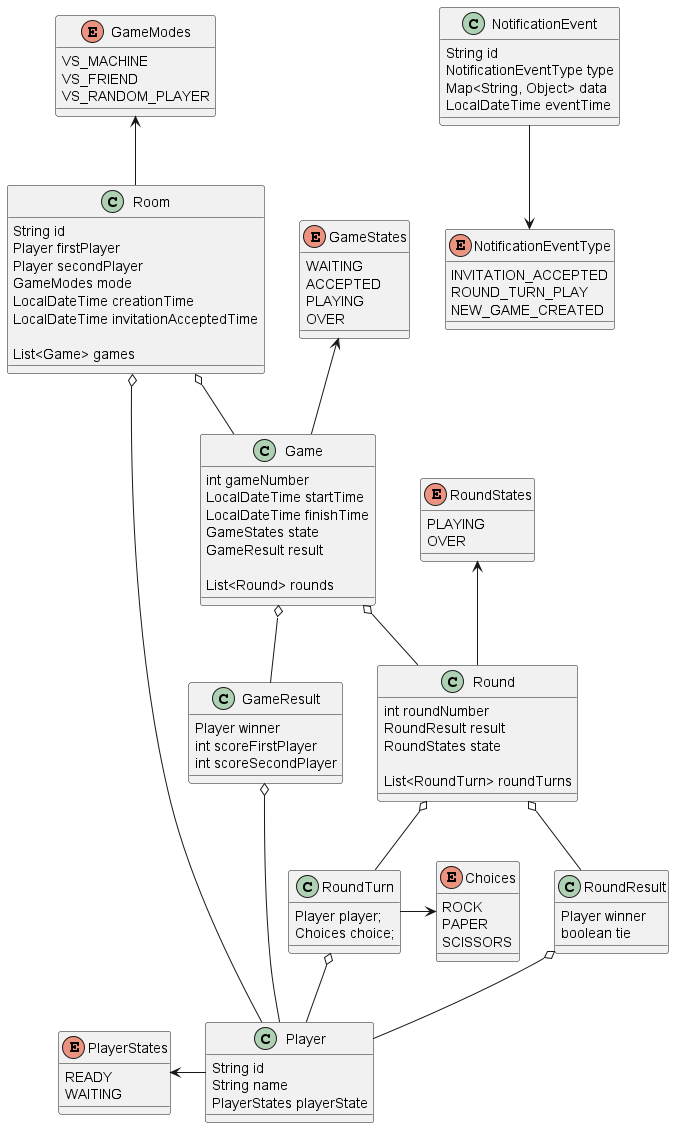

The diagram above was rendered by PlantUML. Its source (embedded in the PNG):
@startuml
'https://plantuml.com/class-diagram


class Room {
    String id
    Player firstPlayer
    Player secondPlayer
    GameModes mode
    LocalDateTime creationTime
    LocalDateTime invitationAcceptedTime

    List<Game> games
}

class Game {
    int gameNumber
    LocalDateTime startTime
    LocalDateTime finishTime
    GameStates state
    GameResult result

    List<Round> rounds
}

class GameResult {
    Player winner
    int scoreFirstPlayer
    int scoreSecondPlayer
}

class RoundTurn {
    Player player;
    Choices choice;
}

class Round {
    int roundNumber
    RoundResult result
    RoundStates state

    List<RoundTurn> roundTurns
}

class RoundResult {
    Player winner
    boolean tie
}

class Player {
    String id
    String name
    PlayerStates playerState
}

class NotificationEvent {
    String id
    NotificationEventType type
    Map<String, Object> data
    LocalDateTime eventTime
}

enum GameModes {
    VS_MACHINE
    VS_FRIEND
    VS_RANDOM_PLAYER
}

enum GameStates {
    WAITING
    ACCEPTED
    PLAYING
    OVER
}

enum RoundStates {
    PLAYING
    OVER
}

enum PlayerStates {
    READY
    WAITING
}

enum Choices {
    ROCK
    PAPER
    SCISSORS
}

enum NotificationEventType {
    INVITATION_ACCEPTED
    ROUND_TURN_PLAY
    NEW_GAME_CREATED
}

Room o-- Game
Room o-- Player
GameModes <-- Room
Game o-- GameResult
GameStates <-- Game
GameResult o-- Player
PlayerStates <- Player
Game o-- Round
Round o-- RoundTurn
Round o-- RoundResult
RoundStates <-- Round
RoundTurn o-- Player
RoundResult o-- Player
RoundTurn -> Choices
NotificationEvent --> NotificationEventType
@enduml